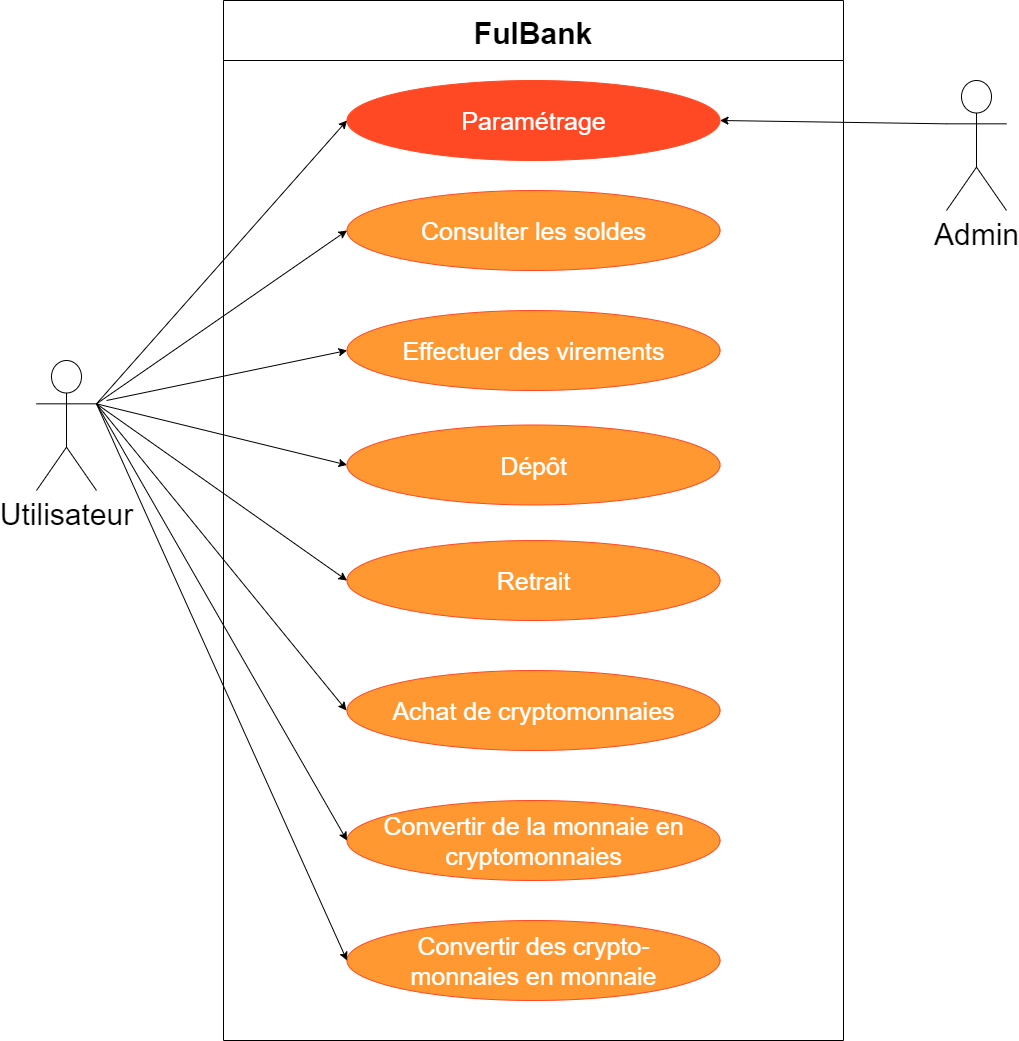

The diagram above was exported from draw.io. Its source (the exported page's mxGraphModel, read from the mxfile embedded in the PNG):
<mxGraphModel dx="1303" dy="1082" grid="1" gridSize="10" guides="1" tooltips="1" connect="1" arrows="1" fold="1" page="1" pageScale="1" pageWidth="827" pageHeight="1169" math="0" shadow="0">
  <root>
    <mxCell id="0" />
    <mxCell id="1" parent="0" />
    <mxCell id="ehsZQ9bGOjzdATNa1ReI-1" value="&lt;font style=&quot;font-size: 30px&quot;&gt;Utilisateur&lt;/font&gt;" style="shape=umlActor;verticalLabelPosition=bottom;verticalAlign=top;html=1;outlineConnect=0;" vertex="1" parent="1">
      <mxGeometry x="210" y="530" width="60" height="130" as="geometry" />
    </mxCell>
    <mxCell id="ehsZQ9bGOjzdATNa1ReI-3" value="FulBank" style="swimlane;fontSize=30;startSize=60;" vertex="1" parent="1">
      <mxGeometry x="397" y="170" width="620" height="1040" as="geometry" />
    </mxCell>
    <mxCell id="ehsZQ9bGOjzdATNa1ReI-27" value="Convertir des crypto-&lt;br&gt;monnaies en monnaie" style="ellipse;whiteSpace=wrap;html=1;fontColor=#ffff;fillColor=#FF9830;strokeColor=#FF4824;fontSize=25;" vertex="1" parent="ehsZQ9bGOjzdATNa1ReI-3">
      <mxGeometry x="123.5" y="920" width="373" height="80" as="geometry" />
    </mxCell>
    <mxCell id="ehsZQ9bGOjzdATNa1ReI-35" value="Convertir de la monnaie&amp;nbsp;en cryptomonnaies" style="ellipse;whiteSpace=wrap;html=1;fontColor=#ffff;fillColor=#FF9830;strokeColor=#FF4824;fontSize=25;" vertex="1" parent="ehsZQ9bGOjzdATNa1ReI-3">
      <mxGeometry x="123.5" y="800" width="373" height="80" as="geometry" />
    </mxCell>
    <mxCell id="ehsZQ9bGOjzdATNa1ReI-36" value="Achat de cryptomonnaies" style="ellipse;whiteSpace=wrap;html=1;fontColor=#ffff;fillColor=#FF9830;strokeColor=#FF4824;fontSize=25;" vertex="1" parent="ehsZQ9bGOjzdATNa1ReI-3">
      <mxGeometry x="123.5" y="670" width="373" height="80" as="geometry" />
    </mxCell>
    <mxCell id="ehsZQ9bGOjzdATNa1ReI-37" value="Retrait" style="ellipse;whiteSpace=wrap;html=1;fontColor=#ffff;fillColor=#FF9830;strokeColor=#FF4824;fontSize=25;" vertex="1" parent="ehsZQ9bGOjzdATNa1ReI-3">
      <mxGeometry x="123.5" y="540" width="373" height="80" as="geometry" />
    </mxCell>
    <mxCell id="ehsZQ9bGOjzdATNa1ReI-38" value="Dépôt" style="ellipse;whiteSpace=wrap;html=1;fontColor=#ffff;fillColor=#FF9830;strokeColor=#FF4824;fontSize=25;" vertex="1" parent="ehsZQ9bGOjzdATNa1ReI-3">
      <mxGeometry x="123.5" y="424.5" width="373" height="80" as="geometry" />
    </mxCell>
    <mxCell id="ehsZQ9bGOjzdATNa1ReI-39" value="Effectuer des virements" style="ellipse;whiteSpace=wrap;html=1;fontColor=#ffff;fillColor=#FF9830;strokeColor=#FF4824;fontSize=25;" vertex="1" parent="ehsZQ9bGOjzdATNa1ReI-3">
      <mxGeometry x="123.5" y="310" width="373" height="80" as="geometry" />
    </mxCell>
    <mxCell id="ehsZQ9bGOjzdATNa1ReI-40" value="Consulter les soldes" style="ellipse;whiteSpace=wrap;html=1;fontColor=#ffff;fillColor=#FF9830;strokeColor=#FF4824;fontSize=25;" vertex="1" parent="ehsZQ9bGOjzdATNa1ReI-3">
      <mxGeometry x="123.5" y="190" width="373" height="80" as="geometry" />
    </mxCell>
    <mxCell id="ehsZQ9bGOjzdATNa1ReI-41" value="Paramétrage" style="ellipse;whiteSpace=wrap;html=1;fontColor=#ffff;strokeColor=#FF4824;fontSize=25;fillColor=#FF4824;" vertex="1" parent="ehsZQ9bGOjzdATNa1ReI-3">
      <mxGeometry x="123.5" y="80" width="373" height="80" as="geometry" />
    </mxCell>
    <mxCell id="ehsZQ9bGOjzdATNa1ReI-13" value="" style="endArrow=classic;html=1;exitX=1;exitY=0.3333333333333333;exitDx=0;exitDy=0;exitPerimeter=0;entryX=0;entryY=0.5;entryDx=0;entryDy=0;" edge="1" parent="1" source="ehsZQ9bGOjzdATNa1ReI-1" target="ehsZQ9bGOjzdATNa1ReI-41">
      <mxGeometry width="50" height="50" relative="1" as="geometry">
        <mxPoint x="530" y="530" as="sourcePoint" />
        <mxPoint x="397" y="355" as="targetPoint" />
      </mxGeometry>
    </mxCell>
    <mxCell id="ehsZQ9bGOjzdATNa1ReI-14" value="" style="endArrow=classic;html=1;exitX=1;exitY=0.3333333333333333;exitDx=0;exitDy=0;exitPerimeter=0;entryX=0;entryY=0.5;entryDx=0;entryDy=0;" edge="1" parent="1" source="ehsZQ9bGOjzdATNa1ReI-1" target="ehsZQ9bGOjzdATNa1ReI-40">
      <mxGeometry width="50" height="50" relative="1" as="geometry">
        <mxPoint x="530" y="530" as="sourcePoint" />
        <mxPoint x="397" y="455" as="targetPoint" />
      </mxGeometry>
    </mxCell>
    <mxCell id="ehsZQ9bGOjzdATNa1ReI-15" value="" style="endArrow=classic;html=1;entryX=0;entryY=0.5;entryDx=0;entryDy=0;exitX=1;exitY=0.3333333333333333;exitDx=0;exitDy=0;exitPerimeter=0;" edge="1" parent="1" source="ehsZQ9bGOjzdATNa1ReI-1" target="ehsZQ9bGOjzdATNa1ReI-38">
      <mxGeometry width="50" height="50" relative="1" as="geometry">
        <mxPoint x="270" y="570" as="sourcePoint" />
        <mxPoint x="397" y="555" as="targetPoint" />
      </mxGeometry>
    </mxCell>
    <mxCell id="ehsZQ9bGOjzdATNa1ReI-16" value="" style="endArrow=classic;html=1;entryX=0;entryY=0.5;entryDx=0;entryDy=0;exitX=1;exitY=0.3333333333333333;exitDx=0;exitDy=0;exitPerimeter=0;" edge="1" parent="1" source="ehsZQ9bGOjzdATNa1ReI-1" target="ehsZQ9bGOjzdATNa1ReI-37">
      <mxGeometry width="50" height="50" relative="1" as="geometry">
        <mxPoint x="530" y="530" as="sourcePoint" />
        <mxPoint x="397" y="655" as="targetPoint" />
      </mxGeometry>
    </mxCell>
    <mxCell id="ehsZQ9bGOjzdATNa1ReI-17" value="" style="endArrow=classic;html=1;exitX=1;exitY=0.3333333333333333;exitDx=0;exitDy=0;exitPerimeter=0;" edge="1" parent="1" source="ehsZQ9bGOjzdATNa1ReI-1">
      <mxGeometry width="50" height="50" relative="1" as="geometry">
        <mxPoint x="290" y="470" as="sourcePoint" />
        <mxPoint x="520" y="880" as="targetPoint" />
      </mxGeometry>
    </mxCell>
    <mxCell id="ehsZQ9bGOjzdATNa1ReI-28" value="" style="endArrow=classic;html=1;entryX=0;entryY=0.5;entryDx=0;entryDy=0;exitX=1;exitY=0.3333333333333333;exitDx=0;exitDy=0;exitPerimeter=0;" edge="1" parent="1" source="ehsZQ9bGOjzdATNa1ReI-1" target="ehsZQ9bGOjzdATNa1ReI-35">
      <mxGeometry width="50" height="50" relative="1" as="geometry">
        <mxPoint x="270" y="570" as="sourcePoint" />
        <mxPoint x="424.25" y="860" as="targetPoint" />
      </mxGeometry>
    </mxCell>
    <mxCell id="ehsZQ9bGOjzdATNa1ReI-29" value="" style="endArrow=classic;html=1;exitX=1;exitY=0.3333333333333333;exitDx=0;exitDy=0;exitPerimeter=0;entryX=0;entryY=0.5;entryDx=0;entryDy=0;" edge="1" parent="1" source="ehsZQ9bGOjzdATNa1ReI-1" target="ehsZQ9bGOjzdATNa1ReI-27">
      <mxGeometry width="50" height="50" relative="1" as="geometry">
        <mxPoint x="530" y="720" as="sourcePoint" />
        <mxPoint x="580" y="670" as="targetPoint" />
      </mxGeometry>
    </mxCell>
    <mxCell id="ehsZQ9bGOjzdATNa1ReI-43" value="" style="endArrow=classic;html=1;fontSize=15;fontColor=#ffff;exitX=0;exitY=0.3333333333333333;exitDx=0;exitDy=0;exitPerimeter=0;entryX=1;entryY=0.5;entryDx=0;entryDy=0;" edge="1" parent="1" source="ehsZQ9bGOjzdATNa1ReI-46" target="ehsZQ9bGOjzdATNa1ReI-41">
      <mxGeometry width="50" height="50" relative="1" as="geometry">
        <mxPoint x="910" y="283.33333333333326" as="sourcePoint" />
        <mxPoint x="540" y="530" as="targetPoint" />
      </mxGeometry>
    </mxCell>
    <mxCell id="ehsZQ9bGOjzdATNa1ReI-45" value="" style="endArrow=classic;html=1;fontSize=20;fontColor=#ffff;entryX=0;entryY=0.5;entryDx=0;entryDy=0;" edge="1" parent="1" target="ehsZQ9bGOjzdATNa1ReI-39">
      <mxGeometry width="50" height="50" relative="1" as="geometry">
        <mxPoint x="280" y="570" as="sourcePoint" />
        <mxPoint x="580" y="450" as="targetPoint" />
      </mxGeometry>
    </mxCell>
    <mxCell id="ehsZQ9bGOjzdATNa1ReI-46" value="&lt;font style=&quot;font-size: 30px&quot;&gt;Admin&lt;/font&gt;" style="shape=umlActor;verticalLabelPosition=bottom;verticalAlign=top;html=1;outlineConnect=0;" vertex="1" parent="1">
      <mxGeometry x="1120" y="250" width="60" height="130" as="geometry" />
    </mxCell>
  </root>
</mxGraphModel>